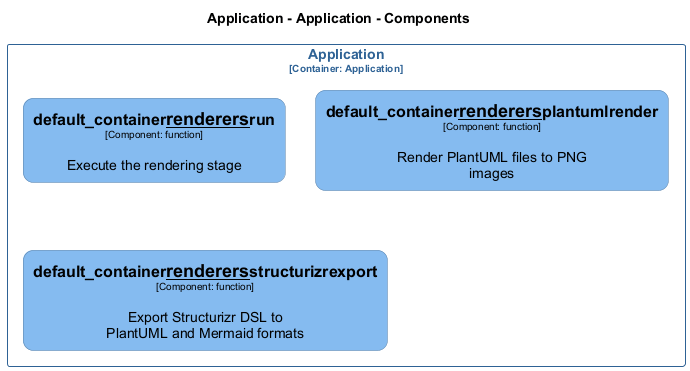

The diagram above was rendered by PlantUML. Its source (embedded in the PNG):
@startuml
set separator none
title Application - Application - Components

top to bottom direction
skinparam ranksep 60
skinparam nodesep 30

skinparam {
  arrowFontSize 10
  defaultTextAlignment center
  wrapWidth 200
  maxMessageSize 100
  defaultFontName "Arial"
}

hide stereotype

skinparam rectangle<<Application.Application.default_container__renderers__plantumlrender>> {
  BackgroundColor #85bbf0
  FontColor #000000
  BorderColor #5d82a8
  roundCorner 20
  shadowing false
}
skinparam rectangle<<Application.Application.default_container__renderers__run>> {
  BackgroundColor #85bbf0
  FontColor #000000
  BorderColor #5d82a8
  roundCorner 20
  shadowing false
}
skinparam rectangle<<Application.Application.default_container__renderers__structurizrexport>> {
  BackgroundColor #85bbf0
  FontColor #000000
  BorderColor #5d82a8
  roundCorner 20
  shadowing false
}
skinparam rectangle<<Application.Application>> {
  BorderColor #2e6295
  FontColor #2e6295
  shadowing false
}

rectangle "Application\n<size:10>[Container: Application]</size>" <<Application.Application>> {
  rectangle "==default_container__renderers__run\n<size:10>[Component: function]</size>\n\nExecute the rendering stage" <<Application.Application.default_container__renderers__run>> as Application.Application.default_container__renderers__run
  rectangle "==default_container__renderers__plantumlrender\n<size:10>[Component: function]</size>\n\nRender PlantUML files to PNG images" <<Application.Application.default_container__renderers__plantumlrender>> as Application.Application.default_container__renderers__plantumlrender
  rectangle "==default_container__renderers__structurizrexport\n<size:10>[Component: function]</size>\n\nExport Structurizr DSL to PlantUML and Mermaid formats" <<Application.Application.default_container__renderers__structurizrexport>> as Application.Application.default_container__renderers__structurizrexport
}

@enduml